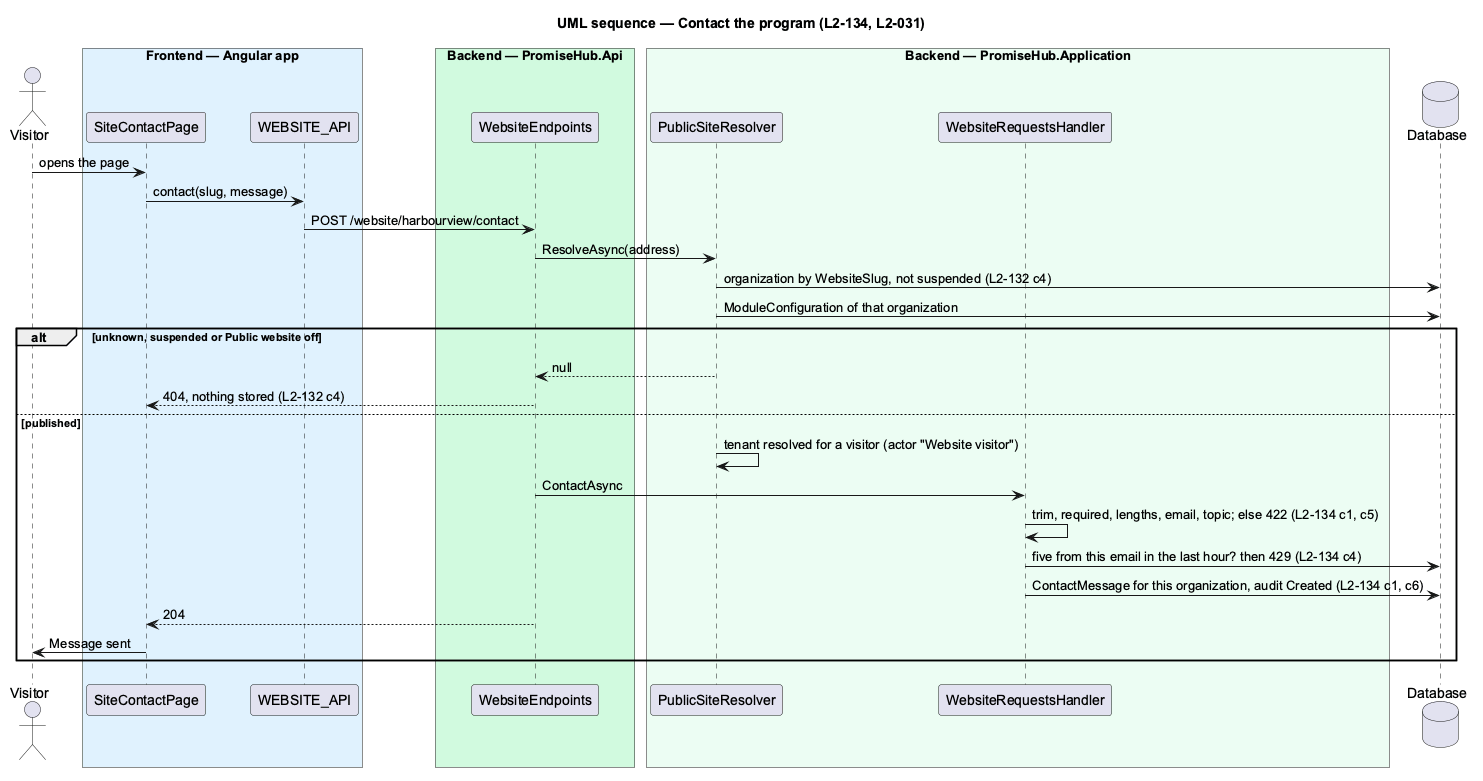

The diagram above was rendered by PlantUML. Its source (embedded in the PNG):
@startuml
title UML sequence — Contact the program (L2-134, L2-031)
skinparam backgroundColor #FFFFFF
skinparam shadowing false
skinparam defaultFontName Arial
actor "Visitor" as v
box "Frontend — Angular app" #E0F2FE
participant SiteContactPage as page
participant WEBSITE_API as client
end box
box "Backend — PromiseHub.Api" #D1FADF
participant WebsiteEndpoints as api
end box
box "Backend — PromiseHub.Application" #ECFDF3
participant PublicSiteResolver as r
participant WebsiteRequestsHandler as h
end box
database "Database" as db
v -> page : opens the page
page -> client : contact(slug, message)
client -> api : POST /website/harbourview/contact
api -> r : ResolveAsync(address)
r -> db : organization by WebsiteSlug, not suspended (L2-132 c4)
r -> db : ModuleConfiguration of that organization
alt unknown, suspended or Public website off
  r --> api : null
  api --> page : 404, nothing stored (L2-132 c4)
else published
  r -> r : tenant resolved for a visitor (actor "Website visitor")
  api -> h : ContactAsync
  h -> h : trim, required, lengths, email, topic; else 422 (L2-134 c1, c5)
  h -> db : five from this email in the last hour? then 429 (L2-134 c4)
  h -> db : ContactMessage for this organization, audit Created (L2-134 c1, c6)
  api --> page : 204
  page -> v : Message sent
end
@enduml